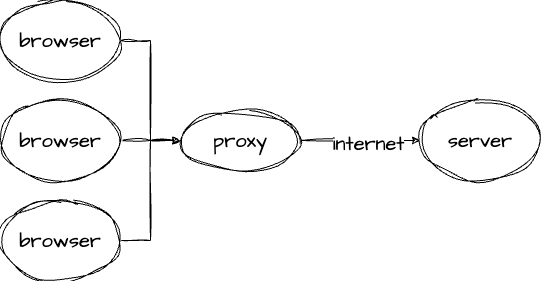

The diagram above was exported from draw.io. Its source (the exported page's mxGraphModel, read from the mxfile embedded in the PNG):
<mxGraphModel dx="1433" dy="765" grid="1" gridSize="10" guides="1" tooltips="1" connect="1" arrows="1" fold="1" page="1" pageScale="1" pageWidth="827" pageHeight="1169" math="0" shadow="0">
  <root>
    <mxCell id="0" />
    <mxCell id="1" parent="0" />
    <mxCell id="S5Bzxxs_BLAbTpEZ7j0E-6" style="edgeStyle=orthogonalEdgeStyle;rounded=0;sketch=1;hachureGap=4;jiggle=2;curveFitting=1;orthogonalLoop=1;jettySize=auto;html=1;fontFamily=Architects Daughter;fontSource=https%3A%2F%2Ffonts.googleapis.com%2Fcss%3Ffamily%3DArchitects%2BDaughter;fontSize=16;" edge="1" parent="1" source="S58YNdjDoMlSJkUedMfk-2">
      <mxGeometry relative="1" as="geometry">
        <mxPoint x="330" y="190" as="targetPoint" />
      </mxGeometry>
    </mxCell>
    <mxCell id="S58YNdjDoMlSJkUedMfk-2" value="browser" style="ellipse;whiteSpace=wrap;html=1;sketch=1;hachureGap=4;jiggle=2;curveFitting=1;fontFamily=Architects Daughter;fontSource=https%3A%2F%2Ffonts.googleapis.com%2Fcss%3Ffamily%3DArchitects%2BDaughter;fontSize=20;" parent="1" vertex="1">
      <mxGeometry x="150" y="150" width="120" height="80" as="geometry" />
    </mxCell>
    <mxCell id="S5Bzxxs_BLAbTpEZ7j0E-14" style="edgeStyle=orthogonalEdgeStyle;rounded=0;sketch=1;hachureGap=4;jiggle=2;curveFitting=1;orthogonalLoop=1;jettySize=auto;html=1;entryX=0;entryY=0.5;entryDx=0;entryDy=0;fontFamily=Architects Daughter;fontSource=https%3A%2F%2Ffonts.googleapis.com%2Fcss%3Ffamily%3DArchitects%2BDaughter;fontSize=16;" edge="1" parent="1" source="S58YNdjDoMlSJkUedMfk-5" target="S58YNdjDoMlSJkUedMfk-14">
      <mxGeometry relative="1" as="geometry" />
    </mxCell>
    <mxCell id="S5Bzxxs_BLAbTpEZ7j0E-15" value="internet" style="edgeLabel;html=1;align=center;verticalAlign=middle;resizable=0;points=[];fontSize=20;fontFamily=Architects Daughter;" vertex="1" connectable="0" parent="S5Bzxxs_BLAbTpEZ7j0E-14">
      <mxGeometry x="0.1167" y="-2" relative="1" as="geometry">
        <mxPoint as="offset" />
      </mxGeometry>
    </mxCell>
    <mxCell id="S58YNdjDoMlSJkUedMfk-5" value="proxy" style="ellipse;whiteSpace=wrap;html=1;sketch=1;hachureGap=4;jiggle=2;curveFitting=1;fontFamily=Architects Daughter;fontSource=https%3A%2F%2Ffonts.googleapis.com%2Fcss%3Ffamily%3DArchitects%2BDaughter;fontSize=20;" parent="1" vertex="1">
      <mxGeometry x="330" y="160" width="120" height="60" as="geometry" />
    </mxCell>
    <mxCell id="S58YNdjDoMlSJkUedMfk-14" value="server" style="ellipse;whiteSpace=wrap;html=1;sketch=1;hachureGap=4;jiggle=2;curveFitting=1;fontFamily=Architects Daughter;fontSource=https%3A%2F%2Ffonts.googleapis.com%2Fcss%3Ffamily%3DArchitects%2BDaughter;fontSize=20;" parent="1" vertex="1">
      <mxGeometry x="570" y="150" width="120" height="80" as="geometry" />
    </mxCell>
    <mxCell id="S5Bzxxs_BLAbTpEZ7j0E-7" style="edgeStyle=orthogonalEdgeStyle;rounded=0;sketch=1;hachureGap=4;jiggle=2;curveFitting=1;orthogonalLoop=1;jettySize=auto;html=1;entryX=0;entryY=0.5;entryDx=0;entryDy=0;fontFamily=Architects Daughter;fontSource=https%3A%2F%2Ffonts.googleapis.com%2Fcss%3Ffamily%3DArchitects%2BDaughter;fontSize=16;" edge="1" parent="1" source="S5Bzxxs_BLAbTpEZ7j0E-2" target="S58YNdjDoMlSJkUedMfk-5">
      <mxGeometry relative="1" as="geometry" />
    </mxCell>
    <mxCell id="S5Bzxxs_BLAbTpEZ7j0E-2" value="browser" style="ellipse;whiteSpace=wrap;html=1;sketch=1;hachureGap=4;jiggle=2;curveFitting=1;fontFamily=Architects Daughter;fontSource=https%3A%2F%2Ffonts.googleapis.com%2Fcss%3Ffamily%3DArchitects%2BDaughter;fontSize=20;" vertex="1" parent="1">
      <mxGeometry x="150" y="50" width="120" height="80" as="geometry" />
    </mxCell>
    <mxCell id="S5Bzxxs_BLAbTpEZ7j0E-5" style="edgeStyle=orthogonalEdgeStyle;rounded=0;sketch=1;hachureGap=4;jiggle=2;curveFitting=1;orthogonalLoop=1;jettySize=auto;html=1;entryX=0;entryY=0.5;entryDx=0;entryDy=0;fontFamily=Architects Daughter;fontSource=https%3A%2F%2Ffonts.googleapis.com%2Fcss%3Ffamily%3DArchitects%2BDaughter;fontSize=16;" edge="1" parent="1" source="S5Bzxxs_BLAbTpEZ7j0E-3" target="S58YNdjDoMlSJkUedMfk-5">
      <mxGeometry relative="1" as="geometry" />
    </mxCell>
    <mxCell id="S5Bzxxs_BLAbTpEZ7j0E-3" value="browser" style="ellipse;whiteSpace=wrap;html=1;sketch=1;hachureGap=4;jiggle=2;curveFitting=1;fontFamily=Architects Daughter;fontSource=https%3A%2F%2Ffonts.googleapis.com%2Fcss%3Ffamily%3DArchitects%2BDaughter;fontSize=20;" vertex="1" parent="1">
      <mxGeometry x="150" y="250" width="120" height="80" as="geometry" />
    </mxCell>
  </root>
</mxGraphModel>